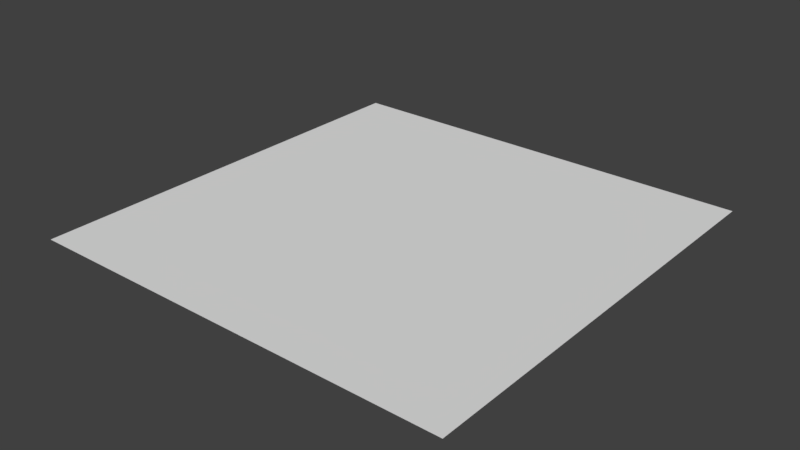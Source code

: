 # Source: simpleplane.blend  (saved by Blender 2.79.0; exported with 4.5.12 LTS)
import bpy
from mathutils import Matrix  # noqa: F401  (used for matrix-valued properties, if any)

bpy.ops.wm.read_factory_settings(use_empty=True)
scene = bpy.context.scene
scene.name = 'Scene'

# ---- collections
col_collection_1 = bpy.data.collections.new('Collection 1'); scene.collection.children.link(col_collection_1)

# ---- world
world_world = bpy.data.worlds.new('World'); scene.world = world_world
world_world.color = (0.05088, 0.05088, 0.05088)
world_world.use_sun_shadow = False
world_world.sun_shadow_jitter_overblur = 0.0
world_world.cycles.sampling_method = 'MANUAL'

# ---- meshes
me_plane = bpy.data.meshes.new('Plane')
me_plane.from_pydata([(-0.5, 0.0, 0.5), (0.5, 0.0, 0.5), (-0.5, 0.0, -0.5), (0.5, 0.0, -0.5)], [], [(0, 1, 3, 2)])
_uv = me_plane.uv_layers.new(name='UVMap')
_uv.uv.foreach_set('vector', [0.9999, 0.9999, 9.998e-05, 0.9999, 9.998e-05, 0.0001, 0.9999, 9.998e-05])
me_plane.use_remesh_preserve_volume = False
me_plane.use_remesh_preserve_attributes = False
me_plane.use_mirror_vertex_groups = False
me_plane.update()

# ---- objects
ob_simpleplane = bpy.data.objects.new('SimplePlane', me_plane)

# ---- transforms, parenting, visibility, modifiers, constraints
ob_simpleplane.location = (0.0, 0.0, 0.0)
ob_simpleplane.rotation_euler = (1.571, -0.0, 0.0)
ob_simpleplane.lineart.crease_threshold = 0.0

# ---- collection membership
col_collection_1.objects.link(ob_simpleplane)

# ---- scene / render settings (as saved in the file)
scene.frame_start = 1; scene.frame_end = 250; scene.frame_set(1)
scene.render.engine = 'BLENDER_EEVEE_NEXT'
scene.render.resolution_percentage = 50
scene.render.dither_intensity = 0.0
scene.cycles.use_denoising = False
scene.cycles.samples = 128
scene.cycles.sampling_pattern = 'TABULATED_SOBOL'
scene.cycles.use_adaptive_sampling = False
scene.cycles.use_light_tree = False
scene.cycles.blur_glossy = 0.0
scene.cycles.sample_clamp_indirect = 0.0
scene.view_settings.view_transform = 'Standard'
bpy.context.view_layer.update()

# ---- added for rendering (the .blend has no active camera and no usable light): camera, sun
cam_auto = bpy.data.cameras.new('AutoCamera')
cam_auto.lens = 50.0
cam_auto.sensor_width = 36.0
cam_auto.clip_end = 1000.0
ob_auto_camera = bpy.data.objects.new('AutoCamera', cam_auto)
scene.collection.objects.link(ob_auto_camera)
ob_auto_camera.location = (1.30847, -1.57016, 1.04677)
ob_auto_camera.rotation_euler = (1.09748, -7.21219e-08, 0.694738)
scene.camera = ob_auto_camera
light_auto_sun = bpy.data.lights.new('AutoSun', 'SUN')
light_auto_sun.energy = 3.0
light_auto_sun.angle = 0.0523599
ob_auto_sun = bpy.data.objects.new('AutoSun', light_auto_sun)
scene.collection.objects.link(ob_auto_sun)
ob_auto_sun.rotation_euler = (0.872665, 0.174533, 0.523599)
bpy.context.view_layer.update()
